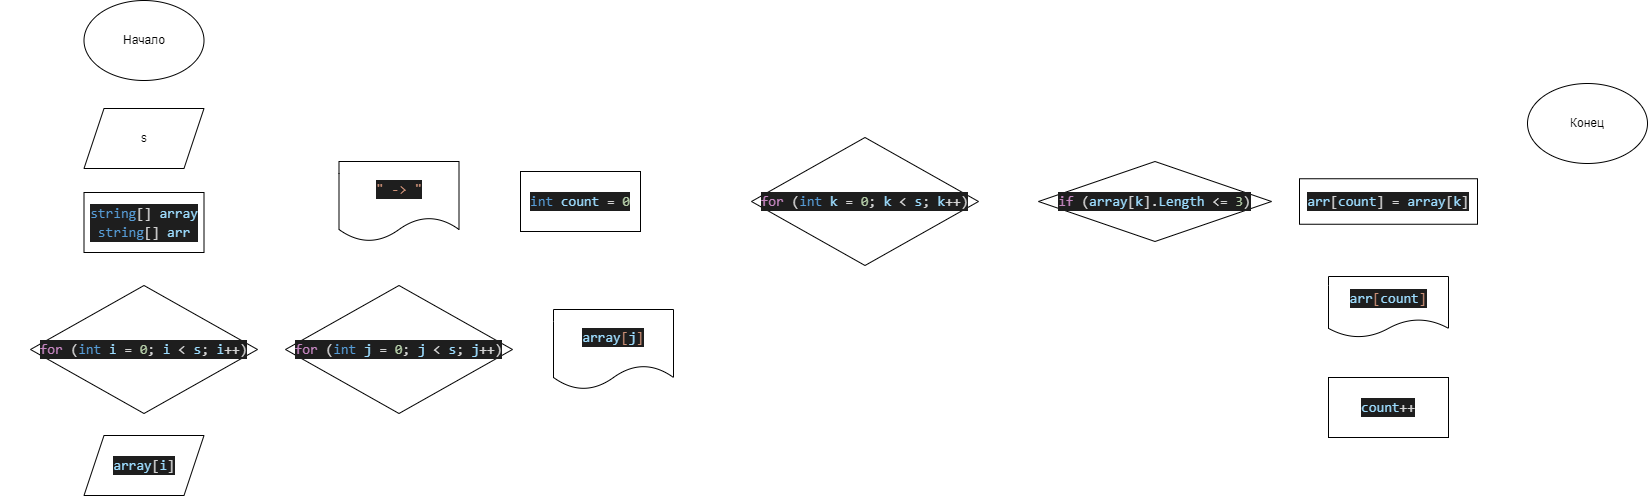

The diagram above was exported from draw.io. Its source (the exported page's mxGraphModel, read from the mxfile embedded in the PNG):
<mxGraphModel dx="1157" dy="517" grid="0" gridSize="10" guides="1" tooltips="1" connect="1" arrows="1" fold="1" page="1" pageScale="1" pageWidth="827" pageHeight="1169" math="0" shadow="0">
  <root>
    <mxCell id="0" />
    <mxCell id="1" parent="0" />
    <mxCell id="3" style="edgeStyle=none;html=1;entryX=0.5;entryY=0;entryDx=0;entryDy=0;strokeColor=#FFFFFF;" parent="1" source="2" target="5" edge="1">
      <mxGeometry relative="1" as="geometry">
        <mxPoint x="119" y="133" as="targetPoint" />
      </mxGeometry>
    </mxCell>
    <mxCell id="2" value="Начало" style="ellipse;whiteSpace=wrap;html=1;" parent="1" vertex="1">
      <mxGeometry x="86.5" y="17" width="120" height="80" as="geometry" />
    </mxCell>
    <mxCell id="7" value="" style="edgeStyle=none;html=1;strokeColor=#FFFFFF;" parent="1" source="5" target="6" edge="1">
      <mxGeometry relative="1" as="geometry" />
    </mxCell>
    <mxCell id="5" value="s" style="shape=parallelogram;perimeter=parallelogramPerimeter;whiteSpace=wrap;html=1;fixedSize=1;" parent="1" vertex="1">
      <mxGeometry x="86.5" y="125" width="120" height="60" as="geometry" />
    </mxCell>
    <mxCell id="9" value="" style="edgeStyle=orthogonalEdgeStyle;html=1;strokeColor=#FFFFFF;entryX=0.5;entryY=0;entryDx=0;entryDy=0;" parent="1" source="6" edge="1" target="10">
      <mxGeometry relative="1" as="geometry">
        <mxPoint x="119" y="327" as="targetPoint" />
      </mxGeometry>
    </mxCell>
    <mxCell id="6" value="&lt;div style=&quot;color: rgb(212 , 212 , 212) ; background-color: rgb(30 , 30 , 30) ; font-family: &amp;#34;consolas&amp;#34; , &amp;#34;courier new&amp;#34; , monospace ; font-size: 14px ; line-height: 19px&quot;&gt;&lt;span style=&quot;color: #569cd6&quot;&gt;string&lt;/span&gt;[] &lt;span style=&quot;color: #9cdcfe&quot;&gt;array&lt;/span&gt;&lt;/div&gt;&lt;div style=&quot;color: rgb(212 , 212 , 212) ; background-color: rgb(30 , 30 , 30) ; font-family: &amp;#34;consolas&amp;#34; , &amp;#34;courier new&amp;#34; , monospace ; font-size: 14px ; line-height: 19px&quot;&gt;&lt;div style=&quot;line-height: 19px&quot;&gt;&lt;span style=&quot;color: #569cd6&quot;&gt;string&lt;/span&gt;[] &lt;span style=&quot;color: #9cdcfe&quot;&gt;arr&lt;/span&gt;&lt;/div&gt;&lt;/div&gt;" style="whiteSpace=wrap;html=1;" parent="1" vertex="1">
      <mxGeometry x="86.5" y="209" width="120" height="60" as="geometry" />
    </mxCell>
    <mxCell id="12" value="" style="edgeStyle=none;html=1;strokeColor=#FFFFFF;" parent="1" source="10" target="11" edge="1">
      <mxGeometry relative="1" as="geometry" />
    </mxCell>
    <mxCell id="21" style="edgeStyle=orthogonalEdgeStyle;html=1;entryX=0;entryY=0.5;entryDx=0;entryDy=0;strokeColor=#FFFFFF;" parent="1" source="10" target="20" edge="1">
      <mxGeometry relative="1" as="geometry" />
    </mxCell>
    <mxCell id="10" value="&lt;div style=&quot;color: rgb(212 , 212 , 212) ; background-color: rgb(30 , 30 , 30) ; font-family: &amp;#34;consolas&amp;#34; , &amp;#34;courier new&amp;#34; , monospace ; font-size: 14px ; line-height: 19px&quot;&gt;&lt;span style=&quot;color: #c586c0&quot;&gt;for&lt;/span&gt; (&lt;span style=&quot;color: #569cd6&quot;&gt;int&lt;/span&gt; &lt;span style=&quot;color: #9cdcfe&quot;&gt;i&lt;/span&gt; = &lt;span style=&quot;color: #b5cea8&quot;&gt;0&lt;/span&gt;; &lt;span style=&quot;color: #9cdcfe&quot;&gt;i&lt;/span&gt; &amp;lt; &lt;span style=&quot;color: #9cdcfe&quot;&gt;s&lt;/span&gt;; &lt;span style=&quot;color: #9cdcfe&quot;&gt;i&lt;/span&gt;++)&lt;/div&gt;" style="rhombus;whiteSpace=wrap;html=1;" parent="1" vertex="1">
      <mxGeometry x="33" y="302" width="227" height="128" as="geometry" />
    </mxCell>
    <mxCell id="43" style="edgeStyle=orthogonalEdgeStyle;html=1;entryX=0;entryY=0.5;entryDx=0;entryDy=0;strokeColor=#FFFFFF;" parent="1" source="11" target="10" edge="1">
      <mxGeometry relative="1" as="geometry">
        <Array as="points">
          <mxPoint x="10" y="477" />
          <mxPoint x="10" y="367" />
        </Array>
      </mxGeometry>
    </mxCell>
    <mxCell id="11" value="&lt;div style=&quot;color: rgb(212 , 212 , 212) ; background-color: rgb(30 , 30 , 30) ; font-family: &amp;#34;consolas&amp;#34; , &amp;#34;courier new&amp;#34; , monospace ; font-size: 14px ; line-height: 19px&quot;&gt;&lt;span style=&quot;color: #9cdcfe&quot;&gt;array&lt;/span&gt;[&lt;span style=&quot;color: #9cdcfe&quot;&gt;i&lt;/span&gt;]&lt;/div&gt;" style="shape=parallelogram;perimeter=parallelogramPerimeter;whiteSpace=wrap;html=1;fixedSize=1;" parent="1" vertex="1">
      <mxGeometry x="86.5" y="452" width="120" height="60" as="geometry" />
    </mxCell>
    <mxCell id="23" value="" style="edgeStyle=orthogonalEdgeStyle;html=1;strokeColor=#FFFFFF;" parent="1" source="20" target="22" edge="1">
      <mxGeometry relative="1" as="geometry" />
    </mxCell>
    <mxCell id="25" style="edgeStyle=orthogonalEdgeStyle;html=1;strokeColor=#FFFFFF;" parent="1" source="20" target="26" edge="1">
      <mxGeometry relative="1" as="geometry">
        <mxPoint x="401.5" y="281" as="targetPoint" />
      </mxGeometry>
    </mxCell>
    <mxCell id="20" value="&lt;div style=&quot;color: rgb(212 , 212 , 212) ; background-color: rgb(30 , 30 , 30) ; font-family: &amp;#34;consolas&amp;#34; , &amp;#34;courier new&amp;#34; , monospace ; font-size: 14px ; line-height: 19px&quot;&gt;&lt;div style=&quot;font-family: &amp;#34;consolas&amp;#34; , &amp;#34;courier new&amp;#34; , monospace ; line-height: 19px&quot;&gt;&lt;span style=&quot;color: #c586c0&quot;&gt;for&lt;/span&gt; (&lt;span style=&quot;color: #569cd6&quot;&gt;int&lt;/span&gt; &lt;span style=&quot;color: #9cdcfe&quot;&gt;j&lt;/span&gt; = &lt;span style=&quot;color: #b5cea8&quot;&gt;0&lt;/span&gt;; &lt;span style=&quot;color: #9cdcfe&quot;&gt;j&lt;/span&gt; &amp;lt; &lt;span style=&quot;color: #9cdcfe&quot;&gt;s&lt;/span&gt;; &lt;span style=&quot;color: #9cdcfe&quot;&gt;j&lt;/span&gt;++)&lt;/div&gt;&lt;/div&gt;" style="rhombus;whiteSpace=wrap;html=1;" parent="1" vertex="1">
      <mxGeometry x="288" y="302" width="227" height="128" as="geometry" />
    </mxCell>
    <mxCell id="24" style="edgeStyle=orthogonalEdgeStyle;html=1;entryX=0.5;entryY=1;entryDx=0;entryDy=0;strokeColor=#FFFFFF;" parent="1" source="22" target="20" edge="1">
      <mxGeometry relative="1" as="geometry">
        <Array as="points">
          <mxPoint x="614" y="456" />
          <mxPoint x="402" y="456" />
        </Array>
      </mxGeometry>
    </mxCell>
    <mxCell id="22" value="&lt;div style=&quot;color: rgb(212 , 212 , 212) ; background-color: rgb(30 , 30 , 30) ; font-family: &amp;#34;consolas&amp;#34; , &amp;#34;courier new&amp;#34; , monospace ; font-size: 14px ; line-height: 19px&quot;&gt;&lt;span style=&quot;color: #9cdcfe&quot;&gt;array&lt;/span&gt;&lt;span style=&quot;color: #ce9178&quot;&gt;[&lt;/span&gt;&lt;span style=&quot;color: #9cdcfe&quot;&gt;j&lt;/span&gt;&lt;span style=&quot;color: #ce9178&quot;&gt;]&lt;/span&gt;&lt;/div&gt;" style="shape=document;whiteSpace=wrap;html=1;boundedLbl=1;" parent="1" vertex="1">
      <mxGeometry x="556" y="326" width="120" height="80" as="geometry" />
    </mxCell>
    <mxCell id="27" style="edgeStyle=orthogonalEdgeStyle;html=1;strokeColor=#FFFFFF;" parent="1" source="26" target="28" edge="1">
      <mxGeometry relative="1" as="geometry">
        <mxPoint x="526" y="218" as="targetPoint" />
      </mxGeometry>
    </mxCell>
    <mxCell id="26" value="&lt;div style=&quot;color: rgb(212 , 212 , 212) ; background-color: rgb(30 , 30 , 30) ; font-family: &amp;#34;consolas&amp;#34; , &amp;#34;courier new&amp;#34; , monospace ; font-size: 14px ; line-height: 19px&quot;&gt;&lt;span style=&quot;color: #ce9178&quot;&gt;&quot; -&amp;gt; &quot;&lt;/span&gt;&lt;/div&gt;" style="shape=document;whiteSpace=wrap;html=1;boundedLbl=1;" parent="1" vertex="1">
      <mxGeometry x="341.5" y="178" width="120" height="80" as="geometry" />
    </mxCell>
    <mxCell id="29" style="edgeStyle=orthogonalEdgeStyle;html=1;strokeColor=#FFFFFF;" parent="1" source="28" edge="1">
      <mxGeometry relative="1" as="geometry">
        <mxPoint x="757" y="218" as="targetPoint" />
      </mxGeometry>
    </mxCell>
    <mxCell id="28" value="&lt;div style=&quot;color: rgb(212 , 212 , 212) ; background-color: rgb(30 , 30 , 30) ; font-family: &amp;#34;consolas&amp;#34; , &amp;#34;courier new&amp;#34; , monospace ; font-size: 14px ; line-height: 19px&quot;&gt;&lt;span style=&quot;color: #569cd6&quot;&gt;int&lt;/span&gt; &lt;span style=&quot;color: #9cdcfe&quot;&gt;count&lt;/span&gt; = &lt;span style=&quot;color: #b5cea8&quot;&gt;0&lt;/span&gt;&lt;/div&gt;" style="rounded=0;whiteSpace=wrap;html=1;" parent="1" vertex="1">
      <mxGeometry x="523" y="188" width="120" height="60" as="geometry" />
    </mxCell>
    <mxCell id="33" value="" style="edgeStyle=orthogonalEdgeStyle;html=1;strokeColor=#FFFFFF;" parent="1" source="31" target="32" edge="1">
      <mxGeometry relative="1" as="geometry" />
    </mxCell>
    <mxCell id="31" value="&lt;div style=&quot;color: rgb(212 , 212 , 212) ; background-color: rgb(30 , 30 , 30) ; font-family: &amp;#34;consolas&amp;#34; , &amp;#34;courier new&amp;#34; , monospace ; font-size: 14px ; line-height: 19px&quot;&gt;&lt;div style=&quot;font-family: &amp;#34;consolas&amp;#34; , &amp;#34;courier new&amp;#34; , monospace ; line-height: 19px&quot;&gt;&lt;div style=&quot;font-family: &amp;#34;consolas&amp;#34; , &amp;#34;courier new&amp;#34; , monospace ; line-height: 19px&quot;&gt;&lt;span style=&quot;color: #c586c0&quot;&gt;for&lt;/span&gt; (&lt;span style=&quot;color: #569cd6&quot;&gt;int&lt;/span&gt; &lt;span style=&quot;color: #9cdcfe&quot;&gt;k&lt;/span&gt; = &lt;span style=&quot;color: #b5cea8&quot;&gt;0&lt;/span&gt;; &lt;span style=&quot;color: #9cdcfe&quot;&gt;k&lt;/span&gt; &amp;lt; &lt;span style=&quot;color: #9cdcfe&quot;&gt;s&lt;/span&gt;; &lt;span style=&quot;color: #9cdcfe&quot;&gt;k&lt;/span&gt;++)&lt;/div&gt;&lt;/div&gt;&lt;/div&gt;" style="rhombus;whiteSpace=wrap;html=1;" parent="1" vertex="1">
      <mxGeometry x="754" y="154" width="227" height="128" as="geometry" />
    </mxCell>
    <mxCell id="35" value="" style="edgeStyle=orthogonalEdgeStyle;html=1;strokeColor=#FFFFFF;" parent="1" source="32" target="34" edge="1">
      <mxGeometry relative="1" as="geometry" />
    </mxCell>
    <mxCell id="41" style="edgeStyle=orthogonalEdgeStyle;html=1;strokeColor=#FFFFFF;" parent="1" source="32" target="42" edge="1">
      <mxGeometry relative="1" as="geometry">
        <mxPoint x="1157.5" y="110" as="targetPoint" />
        <Array as="points">
          <mxPoint x="1158" y="141" />
          <mxPoint x="1561" y="141" />
        </Array>
      </mxGeometry>
    </mxCell>
    <mxCell id="32" value="&lt;div style=&quot;color: rgb(212 , 212 , 212) ; background-color: rgb(30 , 30 , 30) ; font-family: &amp;#34;consolas&amp;#34; , &amp;#34;courier new&amp;#34; , monospace ; font-size: 14px ; line-height: 19px&quot;&gt;&lt;span style=&quot;color: #c586c0&quot;&gt;if&lt;/span&gt; (&lt;span style=&quot;color: #9cdcfe&quot;&gt;array&lt;/span&gt;[&lt;span style=&quot;color: #9cdcfe&quot;&gt;k&lt;/span&gt;].&lt;span style=&quot;color: #9cdcfe&quot;&gt;Length&lt;/span&gt; &amp;lt;= &lt;span style=&quot;color: #b5cea8&quot;&gt;3&lt;/span&gt;)&lt;/div&gt;" style="rhombus;whiteSpace=wrap;html=1;" parent="1" vertex="1">
      <mxGeometry x="1041" y="178" width="233" height="80" as="geometry" />
    </mxCell>
    <mxCell id="37" value="" style="edgeStyle=orthogonalEdgeStyle;html=1;strokeColor=#FFFFFF;" parent="1" source="34" target="36" edge="1">
      <mxGeometry relative="1" as="geometry" />
    </mxCell>
    <mxCell id="34" value="&lt;div style=&quot;color: rgb(212 , 212 , 212) ; background-color: rgb(30 , 30 , 30) ; font-family: &amp;#34;consolas&amp;#34; , &amp;#34;courier new&amp;#34; , monospace ; font-size: 14px ; line-height: 19px&quot;&gt;&lt;span style=&quot;color: #9cdcfe&quot;&gt;arr&lt;/span&gt;[&lt;span style=&quot;color: #9cdcfe&quot;&gt;count&lt;/span&gt;] = &lt;span style=&quot;color: #9cdcfe&quot;&gt;array&lt;/span&gt;[&lt;span style=&quot;color: #9cdcfe&quot;&gt;k&lt;/span&gt;]&lt;/div&gt;" style="whiteSpace=wrap;html=1;" parent="1" vertex="1">
      <mxGeometry x="1302" y="195.25" width="178" height="45.5" as="geometry" />
    </mxCell>
    <mxCell id="39" value="" style="edgeStyle=orthogonalEdgeStyle;html=1;strokeColor=#FFFFFF;" parent="1" source="36" target="38" edge="1">
      <mxGeometry relative="1" as="geometry" />
    </mxCell>
    <mxCell id="36" value="&lt;div style=&quot;color: rgb(212 , 212 , 212) ; background-color: rgb(30 , 30 , 30) ; font-family: &amp;#34;consolas&amp;#34; , &amp;#34;courier new&amp;#34; , monospace ; font-size: 14px ; line-height: 19px&quot;&gt;&lt;span style=&quot;color: #9cdcfe&quot;&gt;arr&lt;/span&gt;&lt;span style=&quot;color: #ce9178&quot;&gt;[&lt;/span&gt;&lt;span style=&quot;color: #9cdcfe&quot;&gt;count&lt;/span&gt;&lt;span style=&quot;color: #ce9178&quot;&gt;]&lt;/span&gt;&lt;/div&gt;" style="shape=document;whiteSpace=wrap;html=1;boundedLbl=1;" parent="1" vertex="1">
      <mxGeometry x="1331" y="293" width="120" height="61" as="geometry" />
    </mxCell>
    <mxCell id="40" style="edgeStyle=orthogonalEdgeStyle;html=1;entryX=0.5;entryY=1;entryDx=0;entryDy=0;strokeColor=#FFFFFF;" parent="1" source="38" target="32" edge="1">
      <mxGeometry relative="1" as="geometry" />
    </mxCell>
    <mxCell id="38" value="&lt;div style=&quot;color: rgb(212 , 212 , 212) ; background-color: rgb(30 , 30 , 30) ; font-family: &amp;#34;consolas&amp;#34; , &amp;#34;courier new&amp;#34; , monospace ; font-size: 14px ; line-height: 19px&quot;&gt;&lt;span style=&quot;color: #9cdcfe&quot;&gt;count&lt;/span&gt;++&lt;/div&gt;" style="whiteSpace=wrap;html=1;" parent="1" vertex="1">
      <mxGeometry x="1331" y="394" width="120" height="60" as="geometry" />
    </mxCell>
    <mxCell id="42" value="Конец" style="ellipse;whiteSpace=wrap;html=1;" parent="1" vertex="1">
      <mxGeometry x="1530" y="100" width="120" height="80" as="geometry" />
    </mxCell>
  </root>
</mxGraphModel>